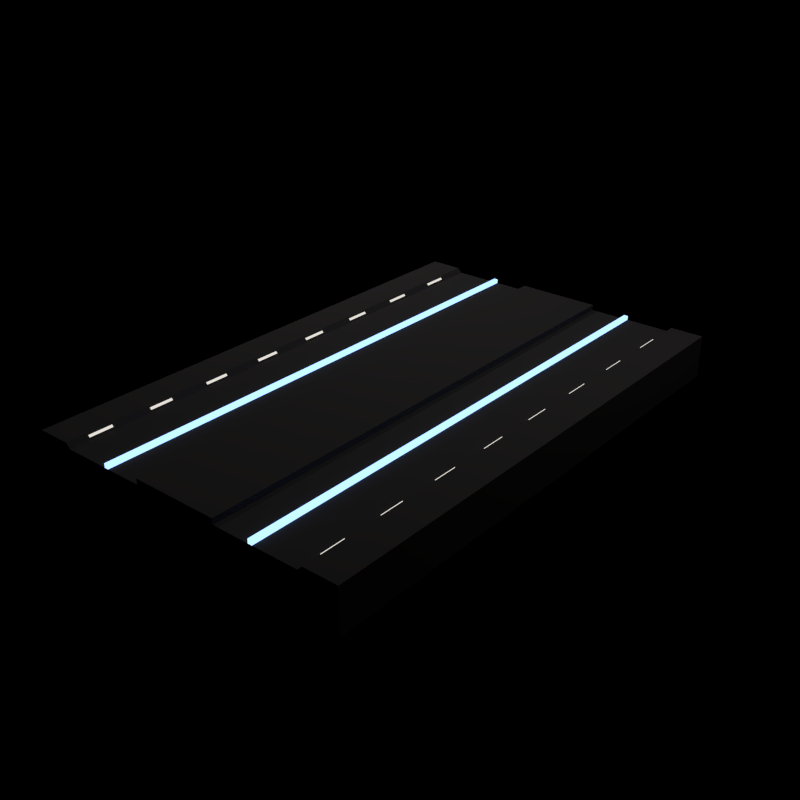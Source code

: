 # Source: Rail_path_way_new.blend  (saved by Blender 2.79.0; exported with 4.5.12 LTS)
import bpy
from mathutils import Matrix  # noqa: F401  (used for matrix-valued properties, if any)

bpy.ops.wm.read_factory_settings(use_empty=True)
scene = bpy.context.scene
scene.name = 'Scene'

# ---- collections
col_collection_1 = bpy.data.collections.new('Collection 1'); scene.collection.children.link(col_collection_1)

# ---- images (referenced by path relative to the original .blend; pixels are not part of the script)
import os
ASSET_DIR = os.environ.get("B2B_ASSET_DIR", "")  # directory of the original .blend (textures are referenced by path, not embedded)
HERE = os.path.dirname(os.path.abspath(__file__))  # packed textures are extracted next to this script under _unpacked/

def load_image(name, relpath, width, height, colorspace="sRGB"):
    """Load a texture the original file referenced (path relative to the .blend, or extracted next to this script)."""
    p = next((c for c in (os.path.join(HERE, relpath), os.path.join(ASSET_DIR, relpath)) if relpath and os.path.exists(c)), "")
    if p:
        img = bpy.data.images.load(p, check_existing=True)
        img.name = name
    else:  # same state as the original file: an image datablock whose file is absent (Cycles renders it pink)
        img = bpy.data.images.new(name, width, height)
        img.source = "FILE"
        img.filepath = "//" + (relpath or name)
    img.colorspace_settings.name = colorspace
    return img
img_texture = load_image('Texture', 'Texture.png', 1024, 1024, 'sRGB')
img_emit = load_image('Emit', 'Emit.png', 1024, 1024, 'sRGB')

# ---- materials (node trees are filled in below, after node groups)
mat_material = bpy.data.materials.new('Material')
mat_material.alpha_threshold = 0.0
mat_material.roughness = 0.5
mat_side_lights = bpy.data.materials.new('Side Lights')
mat_side_lights.alpha_threshold = 0.0
mat_side_lights.roughness = 0.5
mat_side_lights.line_color = (0.0, 0.0, 0.0, 1.0)
mat_material_005 = bpy.data.materials.new('Material.005')
mat_material_005.alpha_threshold = 0.0
mat_material_005.roughness = 0.5
mat_material_005.line_color = (0.0, 0.0, 0.0, 1.0)
mat_center_lights = bpy.data.materials.new('Center Lights')
mat_center_lights.alpha_threshold = 0.0
mat_center_lights.roughness = 0.5
mat_center_lights.line_color = (0.0, 0.0, 0.0, 1.0)

# ---- material node trees
mat_material.use_nodes = True; mat_material.node_tree.nodes.clear()
_N = mat_material.node_tree.nodes; _L = mat_material.node_tree.links
n0 = _N.new('ShaderNodeOutputMaterial'); n0.name = 'Material Output'; n0.location = (300, 300)
n1 = _N.new('ShaderNodeBsdfDiffuse'); n1.name = 'Diffuse BSDF'; n1.location = (10, 300)
n1.inputs[0].default_value = (0.03877, 0.03567, 0.0352, 1.0)
n2 = _N.new('ShaderNodeTexImage'); n2.name = 'Image Texture'; n2.location = (-169, 305)
n2.width = 140
n2.image = img_texture
_L.new(n1.outputs[0], n0.inputs[0])
n0.is_active_output = True
mat_side_lights.use_nodes = True; mat_side_lights.node_tree.nodes.clear()
_N = mat_side_lights.node_tree.nodes; _L = mat_side_lights.node_tree.links
n0 = _N.new('ShaderNodeOutputMaterial'); n0.name = 'Material Output'; n0.location = (300, 300)
n1 = _N.new('ShaderNodeEmission'); n1.name = 'Emission'; n1.location = (110, 300)
n1.inputs[0].default_value = (0.8, 0.7563, 0.6954, 1.0)
n2 = _N.new('ShaderNodeTexImage'); n2.name = 'Image Texture'; n2.location = (-98, 309)
n2.width = 140
n2.image = img_emit
_L.new(n1.outputs[0], n0.inputs[0])
n0.is_active_output = True
mat_material_005.use_nodes = True; mat_material_005.node_tree.nodes.clear()
_N = mat_material_005.node_tree.nodes; _L = mat_material_005.node_tree.links
n0 = _N.new('ShaderNodeOutputMaterial'); n0.name = 'Material Output'; n0.location = (300, 300)
n1 = _N.new('ShaderNodeEmission'); n1.name = 'Emission'; n1.location = (110, 300)
n1.inputs[0].default_value = (0.8, 0.8, 0.8, 1.0)
n2 = _N.new('ShaderNodeTexImage'); n2.name = 'Image Texture'; n2.location = (-85, 319)
n2.width = 140
n2.image = img_texture
_L.new(n1.outputs[0], n0.inputs[0])
n0.is_active_output = True
mat_center_lights.use_nodes = True; mat_center_lights.node_tree.nodes.clear()
_N = mat_center_lights.node_tree.nodes; _L = mat_center_lights.node_tree.links
n0 = _N.new('ShaderNodeOutputMaterial'); n0.name = 'Material Output'; n0.location = (300, 300)
n1 = _N.new('ShaderNodeEmission'); n1.name = 'Emission'; n1.location = (110, 300)
n1.inputs[0].default_value = (0.2972, 0.5074, 1.0, 1.0)
n1.inputs[1].default_value = 2.0
n2 = _N.new('ShaderNodeTexImage'); n2.name = 'Image Texture'; n2.location = (-91, 281)
n2.width = 140
n2.image = img_emit
_L.new(n1.outputs[0], n0.inputs[0])
n0.is_active_output = True

# ---- world
world_world = bpy.data.worlds.new('World'); scene.world = world_world
world_world.color = (0.0, 0.0, 0.0)
world_world.use_sun_shadow = False
world_world.sun_shadow_jitter_overblur = 0.0
world_world.cycles.sampling_method = 'NONE'
world_world.cycles.sample_map_resolution = 256

# ---- lights
light_point_017 = bpy.data.lights.new('Point.017', 'POINT')
light_point_017.transmission_factor = 0.0
light_point_017.energy = 21.0
light_point_017.shadow_buffer_clip_start = 0.5
light_point_017.shadow_soft_size = 0.1
light_point_017.shadow_maximum_resolution = 0.006
light_point_017.use_absolute_resolution = True
light_point_017.cycles.use_multiple_importance_sampling = False
light_point_016 = bpy.data.lights.new('Point.016', 'POINT')
light_point_016.transmission_factor = 0.0
light_point_016.energy = 100.0
light_point_016.shadow_buffer_clip_start = 0.5
light_point_016.shadow_soft_size = 0.1
light_point_016.shadow_maximum_resolution = 0.006
light_point_016.use_absolute_resolution = True
light_point_016.cycles.use_multiple_importance_sampling = False
light_point_015 = bpy.data.lights.new('Point.015', 'POINT')
light_point_015.transmission_factor = 0.0
light_point_015.energy = 45.0
light_point_015.shadow_buffer_clip_start = 0.5
light_point_015.shadow_soft_size = 0.1
light_point_015.shadow_maximum_resolution = 0.006
light_point_015.use_absolute_resolution = True
light_point_015.cycles.use_multiple_importance_sampling = False
light_point_010 = bpy.data.lights.new('Point.010', 'POINT')
light_point_010.transmission_factor = 0.0
light_point_010.energy = 100.0
light_point_010.shadow_buffer_clip_start = 0.5
light_point_010.shadow_soft_size = 0.1
light_point_010.shadow_maximum_resolution = 0.006
light_point_010.use_absolute_resolution = True
light_point_010.cycles.use_multiple_importance_sampling = False

# ---- meshes
me_plane_005 = bpy.data.meshes.new('Plane.005')
me_plane_005.from_pydata([(-1.232, -1.948, -0.3013), (-1.232, 0.0517, -0.3013), (-1.232, -1.948, -0.01685), (-1.232, 0.0517, -0.01685), (-0.9517, 0.05232, -0.01708), (-0.9513, -1.948, -0.01685), (-1.232, -1.948, 0.0173), (-1.233, 0.05232, 0.01707), (-0.9864, 0.05232, 0.01707), (-0.9859, -1.948, 0.0173), (-0.318, 0.05232, -0.01708), (-0.3176, -1.948, -0.01685), (-0.318, 0.05232, 0.0238), (-0.3176, -1.948, 0.02404), (1.231, -1.948, -0.3013), (1.231, 0.0517, -0.3013), (1.231, -1.948, -0.01685), (1.231, 0.0517, -0.01685), (-0.0005249, -1.948, -0.01685), (0.6726, -1.948, -0.01685), (0.9498, 0.05232, -0.01708), (0.9502, -1.948, -0.01685), (1.231, -1.948, 0.0173), (1.231, 0.05232, 0.01707), (0.9845, 0.05232, 0.01707), (0.9849, -1.948, 0.0173), (0.3161, 0.05232, -0.01708), (0.6118, 0.05232, -0.01708), (0.3165, -1.948, -0.01685), (-0.0005249, -1.948, 0.02404), (0.3161, 0.05232, 0.0238), (0.3165, -1.948, 0.02404), (-1.232, 0.05232, -0.3013), (-1.232, 1.941, -0.3013), (-1.232, 0.05232, -0.01685), (-1.232, 1.941, -0.01685), (-0.518, 1.941, -0.01685), (-0.518, 0.05232, -0.01685), (-0.9513, 1.941, -0.01685), (-0.9513, 0.05232, -0.01685), (-1.232, 0.05232, 0.0173), (-1.232, 1.941, 0.0173), (-0.9859, 1.941, 0.0173), (-0.9859, 0.05232, 0.0173), (-0.5958, 0.05232, -0.01685), (-0.3176, 1.941, -0.01685), (-0.6132, 0.0517, -0.3013), (-0.6132, 0.05232, -0.01685), (-0.5784, 0.05232, -0.01685), (-0.3176, 0.05232, -0.01685), (-0.3176, 1.941, 0.02404), (-0.3176, 0.05232, 0.02404), (1.231, 0.05232, -0.3013), (1.231, 1.941, -0.3013), (1.231, 0.05232, -0.01685), (1.231, 1.941, -0.01685), (-0.0005249, 1.941, -0.01685), (0.6726, 1.941, -0.01685), (0.6726, 0.05232, -0.01685), (0.9502, 1.941, -0.01685), (0.9502, 0.05232, -0.01685), (1.231, 0.05232, 0.0173), (1.231, 1.941, 0.0173), (0.9849, 1.941, 0.0173), (0.9849, 0.05232, 0.0173), (0.5948, 0.05232, -0.01685), (0.3165, 1.941, -0.01685), (0.6122, 0.05232, -0.01685), (0.3165, 0.05232, -0.01685), (-0.0005249, 1.941, 0.02404), (0.3165, 1.941, 0.02404), (0.3165, 0.05232, 0.02404), (0.9638, -1.621, 0.002384), (0.9772, -1.621, -0.009037), (0.9638, -1.796, 0.002384), (0.9772, -1.796, -0.009037), (0.9723, -1.621, 0.01145), (0.9838, -1.621, -0.002839), (0.9723, -1.796, 0.01145), (0.9838, -1.796, -0.002839), (0.9638, -1.149, 0.002384), (0.9772, -1.149, -0.009037), (0.9638, -1.324, 0.002384), (0.9772, -1.324, -0.009037), (0.9723, -1.149, 0.01145), (0.9838, -1.149, -0.002839), (0.9723, -1.324, 0.01145), (0.9838, -1.324, -0.002839), (0.9638, -0.6765, 0.002384), (0.9772, -0.6765, -0.009037), (0.9638, -0.8515, 0.002384), (0.9772, -0.8515, -0.009037), (0.9723, -0.6765, 0.01145), (0.9838, -0.6765, -0.002839), (0.9723, -0.8515, 0.01145), (0.9838, -0.8515, -0.002839), (0.9638, -0.2041, 0.002384), (0.9772, -0.2041, -0.009037), (0.9638, -0.3791, 0.002384), (0.9772, -0.3791, -0.009037), (0.9723, -0.2041, 0.01145), (0.9838, -0.2041, -0.002839), (0.9723, -0.3791, 0.01145), (0.9838, -0.3791, -0.002839), (0.9638, 0.2682, 0.002384), (0.9772, 0.2682, -0.009037), (0.9638, 0.09327, 0.002384), (0.9772, 0.09327, -0.009037), (0.9723, 0.2682, 0.01145), (0.9838, 0.2682, -0.002839), (0.9723, 0.09327, 0.01145), (0.9838, 0.09327, -0.002839), (0.9638, 0.7406, 0.002384), (0.9772, 0.7406, -0.009037), (0.9638, 0.5656, 0.002384), (0.9772, 0.5656, -0.009037), (0.9723, 0.7406, 0.01145), (0.9838, 0.7406, -0.002839), (0.9723, 0.5656, 0.01145), (0.9838, 0.5656, -0.002839), (0.9638, 1.213, 0.002384), (0.9772, 1.213, -0.009037), (0.9638, 1.038, 0.002384), (0.9772, 1.038, -0.009037), (0.9723, 1.213, 0.01145), (0.9838, 1.213, -0.002839), (0.9723, 1.038, 0.01145), (0.9838, 1.038, -0.002839), (0.9638, 1.685, 0.002384), (0.9772, 1.685, -0.009037), (0.9638, 1.51, 0.002384), (0.9772, 1.51, -0.009037), (0.9723, 1.685, 0.01145), (0.9838, 1.685, -0.002839), (0.9723, 1.51, 0.01145), (0.9838, 1.51, -0.002839), (-0.9596, -1.621, -0.002872), (-0.971, -1.621, 0.01062), (-0.9596, -1.796, -0.002872), (-0.971, -1.796, 0.01062), (-0.9695, -1.621, -0.01041), (-0.9785, -1.621, 0.005608), (-0.9695, -1.796, -0.01041), (-0.9785, -1.796, 0.005608), (-0.9596, -1.149, -0.002872), (-0.971, -1.149, 0.01062), (-0.9596, -1.324, -0.002872), (-0.971, -1.324, 0.01062), (-0.9695, -1.149, -0.01041), (-0.9785, -1.149, 0.005608), (-0.9695, -1.324, -0.01041), (-0.9785, -1.324, 0.005608), (-0.9596, -0.6765, -0.002872), (-0.971, -0.6765, 0.01062), (-0.9596, -0.8515, -0.002872), (-0.971, -0.8515, 0.01062), (-0.9695, -0.6765, -0.01041), (-0.9785, -0.6765, 0.005608), (-0.9695, -0.8515, -0.01041), (-0.9785, -0.8515, 0.005608), (-0.9596, -0.2041, -0.002872), (-0.971, -0.2041, 0.01062), (-0.9596, -0.3791, -0.002872), (-0.971, -0.3791, 0.01062), (-0.9695, -0.2041, -0.01041), (-0.9785, -0.2041, 0.005608), (-0.9695, -0.3791, -0.01041), (-0.9785, -0.3791, 0.005608), (-0.9596, 0.2682, -0.002872), (-0.971, 0.2682, 0.01062), (-0.9596, 0.09327, -0.002872), (-0.971, 0.09327, 0.01062), (-0.9695, 0.2682, -0.01041), (-0.9785, 0.2682, 0.005608), (-0.9695, 0.09327, -0.01041), (-0.9785, 0.09327, 0.005608), (-0.9596, 0.7406, -0.002872), (-0.971, 0.7406, 0.01062), (-0.9596, 0.5656, -0.002872), (-0.971, 0.5656, 0.01062), (-0.9695, 0.7406, -0.01041), (-0.9785, 0.7406, 0.005608), (-0.9695, 0.5656, -0.01041), (-0.9785, 0.5656, 0.005608), (-0.9596, 1.213, -0.002872), (-0.971, 1.213, 0.01062), (-0.9596, 1.038, -0.002872), (-0.971, 1.038, 0.01062), (-0.9695, 1.213, -0.01041), (-0.9785, 1.213, 0.005608), (-0.9695, 1.038, -0.01041), (-0.9785, 1.038, 0.005608), (-0.9596, 1.685, -0.002872), (-0.971, 1.685, 0.01062), (-0.9596, 1.51, -0.002872), (-0.971, 1.51, 0.01062), (-0.9695, 1.685, -0.01041), (-0.9785, 1.685, 0.005608), (-0.9695, 1.51, -0.01041), (-0.9785, 1.51, 0.005608), (-0.6143, 1.943, -0.01802), (-0.6143, 1.943, 0.01309), (-0.6143, -1.948, -0.01802), (-0.6143, -1.948, 0.01309), (-0.5832, 1.943, -0.01802), (-0.5832, 1.943, 0.01309), (-0.5832, -1.948, -0.01802), (-0.5832, -1.948, 0.01309), (0.5897, 1.943, -0.01802), (0.5897, 1.943, 0.01309), (0.5897, -1.948, -0.01802), (0.5897, -1.948, 0.01309), (0.6208, 1.943, -0.01802), (0.6208, 1.943, 0.01309), (0.6208, -1.948, -0.01802), (0.6208, -1.948, 0.01309)], [], [(10, 11, 13, 12), (34, 40, 41, 35, 33, 32), (5, 4, 8, 9), (6, 9, 8, 7), (2, 5, 9, 6), (4, 5, 11, 10), (11, 18, 29, 13), (26, 30, 31, 28), (55, 62, 61, 54, 52, 53), (27, 210, 19, 21, 20), (210, 27, 26, 28), (21, 25, 24, 20), (210, 28, 18, 11, 5, 2, 0, 14, 16, 21, 19), (52, 46, 32, 33, 53), (22, 23, 24, 25), (16, 22, 25, 21), (28, 31, 29, 18), (45, 49, 51, 50), (53, 33, 35, 38, 200, 204, 36, 45, 56, 66, 208, 57, 59, 55), (47, 200, 38, 39), (37, 49, 45, 36, 200, 44), (39, 38, 42, 43), (40, 43, 42, 41), (38, 35, 41, 42), (48, 37, 44), (200, 44, 48, 204), (47, 44, 200), (36, 204, 200), (31, 30, 12, 13, 29), (56, 45, 50, 69), (66, 70, 71, 68), (208, 66, 68, 65), (14, 0, 1, 15), (60, 64, 63, 59), (61, 62, 63, 64), (59, 63, 62, 55), (58, 65, 67), (67, 208, 65), (56, 69, 70, 66), (72, 73, 75, 74), (76, 78, 79, 77), (75, 79, 78, 74), (73, 77, 79, 75), (72, 76, 77, 73), (74, 78, 76, 72), (80, 81, 83, 82), (84, 86, 87, 85), (83, 87, 86, 82), (81, 85, 87, 83), (80, 84, 85, 81), (82, 86, 84, 80), (88, 89, 91, 90), (92, 94, 95, 93), (91, 95, 94, 90), (89, 93, 95, 91), (88, 92, 93, 89), (90, 94, 92, 88), (96, 97, 99, 98), (100, 102, 103, 101), (99, 103, 102, 98), (97, 101, 103, 99), (96, 100, 101, 97), (98, 102, 100, 96), (104, 105, 107, 106), (108, 110, 111, 109), (107, 111, 110, 106), (105, 109, 111, 107), (104, 108, 109, 105), (106, 110, 108, 104), (112, 113, 115, 114), (116, 118, 119, 117), (115, 119, 118, 114), (113, 117, 119, 115), (112, 116, 117, 113), (114, 118, 116, 112), (120, 121, 123, 122), (124, 126, 127, 125), (123, 127, 126, 122), (121, 125, 127, 123), (120, 124, 125, 121), (122, 126, 124, 120), (128, 129, 131, 130), (132, 134, 135, 133), (131, 135, 134, 130), (129, 133, 135, 131), (128, 132, 133, 129), (130, 134, 132, 128), (136, 137, 139, 138), (140, 142, 143, 141), (139, 143, 142, 138), (137, 141, 143, 139), (136, 140, 141, 137), (138, 142, 140, 136), (144, 145, 147, 146), (148, 150, 151, 149), (147, 151, 150, 146), (145, 149, 151, 147), (144, 148, 149, 145), (146, 150, 148, 144), (152, 153, 155, 154), (156, 158, 159, 157), (155, 159, 158, 154), (153, 157, 159, 155), (152, 156, 157, 153), (154, 158, 156, 152), (160, 161, 163, 162), (164, 166, 167, 165), (163, 167, 166, 162), (161, 165, 167, 163), (160, 164, 165, 161), (162, 166, 164, 160), (168, 169, 171, 170), (172, 174, 175, 173), (171, 175, 174, 170), (169, 173, 175, 171), (168, 172, 173, 169), (170, 174, 172, 168), (176, 177, 179, 178), (180, 182, 183, 181), (179, 183, 182, 178), (177, 181, 183, 179), (176, 180, 181, 177), (178, 182, 180, 176), (184, 185, 187, 186), (188, 190, 191, 189), (187, 191, 190, 186), (185, 189, 191, 187), (184, 188, 189, 185), (186, 190, 188, 184), (192, 193, 195, 194), (196, 198, 199, 197), (195, 199, 198, 194), (193, 197, 199, 195), (192, 196, 197, 193), (194, 198, 196, 192), (2, 6, 7, 3, 1, 0), (57, 208, 65, 58, 60, 59), (17, 23, 22, 16, 14, 15), (200, 202, 203, 201), (202, 206, 207, 203), (206, 204, 205, 207), (204, 200, 201, 205), (202, 200, 204, 206), (207, 205, 201, 203), (208, 210, 211, 209), (210, 214, 215, 211), (214, 212, 213, 215), (212, 208, 209, 213), (210, 208, 212, 214), (215, 213, 209, 211), (71, 70, 69, 50, 51)])
me_plane_005.polygons.foreach_set('material_index', [0, 0, 0, 0, 0, 0, 0, 0, 0, 0, 0, 0, 0, 0, 0, 0, 0, 0, 0, 0, 0, 0, 0, 0, 0, 0, 0, 0, 0, 0, 0, 0, 0, 0, 0, 0, 0, 0, 0, 1, 1, 1, 1, 1, 1, 1, 1, 1, 1, 1, 1, 1, 1, 1, 1, 1, 1, 1, 1, 1, 1, 1, 1, 1, 1, 1, 1, 1, 1, 1, 1, 1, 1, 1, 1, 1, 1, 1, 1, 1, 1, 1, 1, 1, 1, 1, 1, 1, 1, 1, 1, 1, 1, 1, 1, 1, 1, 1, 1, 1, 1, 1, 1, 1, 1, 1, 1, 1, 1, 1, 1, 1, 1, 1, 1, 1, 1, 1, 1, 1, 1, 1, 1, 1, 1, 1, 1, 1, 1, 1, 1, 1, 1, 1, 1, 0, 0, 0, 3, 3, 3, 3, 3, 3, 3, 3, 3, 3, 3, 3, 0])
_uv = me_plane_005.uv_layers.new(name='UVMap')
_uv.uv.foreach_set('vector', [0.758, 0.906, 0.758, 0.5, 0.7648, 0.5, 0.7648, 0.906, 0.9093, 0.3833, 0.9036, 0.3833, 0.9036, 3.145e-07, 0.9093, 2.661e-07, 0.9569, 0.0, 0.9569, 0.3833, 0.2708, 0.906, 0.2708, 0.5, 0.2769, 0.5, 0.2769, 0.906, 0.32, 0.906, 0.2769, 0.906, 0.2769, 0.5, 0.32, 0.5, 0.8408, 0.5, 0.8408, 0.443, 0.8467, 0.45, 0.8467, 0.5, 0.2708, 0.5, 0.2708, 0.906, 0.16, 0.906, 0.16, 0.5, 0.8408, 0.3143, 0.8408, 0.25, 0.8479, 0.25, 0.8479, 0.3143, 0.7508, 0.5, 0.758, 0.5, 0.758, 0.906, 0.7508, 0.906, 0.9072, 0.7893, 0.9012, 0.7893, 0.9012, 0.406, 0.9072, 0.406, 0.9569, 0.406, 0.9569, 0.7893, 0.05171, 0.906, 0.04777, 0.5, 0.06227, 0.5, 0.1108, 0.5, 0.1108, 0.906, 0.04777, 0.5, 0.05171, 0.906, 2.085e-08, 0.9061, 0.0, 0.5, 0.1108, 0.5, 0.1169, 0.5, 0.1169, 0.906, 0.1108, 0.906, 0.8405, 0.1302, 0.8408, 0.1857, 0.8408, 0.25, 0.8408, 0.3143, 0.8408, 0.443, 0.8408, 0.5, 0.791, 0.5, 0.791, 0.0, 0.8408, 0.0, 0.8408, 0.05705, 0.8408, 0.1134, 0.68, 2.419e-08, 0.6801, 0.3743, 0.68, 0.5, 0.3497, 0.5, 0.3497, 0.0, 0.16, 0.5, 0.16, 0.906, 0.1169, 0.906, 0.1169, 0.5, 0.8408, 0.0, 0.8467, 0.0, 0.8467, 0.05002, 0.8408, 0.05705, 0.8408, 0.1857, 0.8479, 0.1857, 0.8479, 0.25, 0.8408, 0.25, 0.7719, 0.8833, 0.7719, 0.5, 0.7788, 0.5, 0.7788, 0.8833, 0.791, 1.0, 0.791, 0.5, 0.8408, 0.5, 0.8408, 0.557, 0.8405, 0.6254, 0.8405, 0.6318, 0.8408, 0.645, 0.8408, 0.6857, 0.8408, 0.75, 0.8408, 0.8143, 0.8405, 0.8698, 0.8408, 0.8866, 0.8408, 0.943, 0.8408, 1.0, 0.3717, 0.8836, 0.3718, 0.5, 0.4308, 0.5003, 0.4308, 0.8836, 0.355, 0.8836, 0.32, 0.8836, 0.32, 0.5003, 0.355, 0.5003, 0.3718, 0.5, 0.3686, 0.8836, 0.4308, 0.8836, 0.4308, 0.5003, 0.4368, 0.5004, 0.4368, 0.8836, 0.4799, 0.8836, 0.4368, 0.8836, 0.4368, 0.5004, 0.4799, 0.5004, 0.8408, 0.557, 0.8408, 0.5, 0.8467, 0.5, 0.8467, 0.55, 0.3656, 0.8836, 0.355, 0.8836, 0.3686, 0.8836, 0.3718, 0.5, 0.3686, 0.8836, 0.3656, 0.8836, 0.3664, 0.5, 0.3717, 0.8836, 0.3686, 0.8836, 0.3718, 0.5, 0.355, 0.5003, 0.3664, 0.5, 0.3718, 0.5, 0.6399, 0.906, 0.6399, 0.5, 0.7508, 0.5, 0.7508, 0.906, 0.6954, 0.906, 0.8408, 0.75, 0.8408, 0.6857, 0.8479, 0.6857, 0.8479, 0.75, 0.7648, 0.5, 0.7719, 0.5, 0.7719, 0.8833, 0.7648, 0.8833, 0.5921, 0.5, 0.6399, 0.5003, 0.6399, 0.8836, 0.5913, 0.8836, 0.0, 0.5, 4.169e-08, 2.419e-08, 0.3497, 0.0, 0.3497, 0.5, 0.5291, 0.8836, 0.523, 0.8836, 0.523, 0.5004, 0.5291, 0.5003, 0.4799, 0.8836, 0.4799, 0.5004, 0.523, 0.5004, 0.523, 0.8836, 0.8408, 0.943, 0.8467, 0.95, 0.8467, 1.0, 0.8408, 1.0, 0.0, 0.0, 0.0, 0.0, 0.0, 0.0, 0.5882, 0.8836, 0.5921, 0.5, 0.5913, 0.8836, 0.8408, 0.75, 0.8479, 0.75, 0.8479, 0.8143, 0.8408, 0.8143, 0.7033, 0.4612, 0.7059, 0.4612, 0.7059, 0.4792, 0.7033, 0.4792, 0.7116, 0.4033, 0.7116, 0.4257, 0.7091, 0.4257, 0.7091, 0.4033, 0.7613, 0.4622, 0.761, 0.4583, 0.77, 0.4572, 0.77, 0.4625, 0.7386, 0.4257, 0.7398, 0.4257, 0.7398, 0.4612, 0.7386, 0.4612, 0.77, 0.404, 0.77, 0.4093, 0.761, 0.4083, 0.7613, 0.4044, 0.7334, 0.4612, 0.7319, 0.4612, 0.7319, 0.4257, 0.7334, 0.4257, 0.7039, 0.4033, 0.7065, 0.4033, 0.7065, 0.4257, 0.7039, 0.4257, 0.7136, 0.4612, 0.7136, 0.4792, 0.7111, 0.4792, 0.7111, 0.4612, 0.7518, 0.4361, 0.7515, 0.4323, 0.7605, 0.4312, 0.7605, 0.4365, 0.742, 0.4612, 0.7432, 0.4612, 0.7432, 0.4792, 0.742, 0.4792, 0.77, 0.4466, 0.77, 0.4519, 0.761, 0.4508, 0.7613, 0.4469, 0.7304, 0.4612, 0.7289, 0.4612, 0.7289, 0.4257, 0.7304, 0.4257, 0.7039, 0.4257, 0.7065, 0.4257, 0.7065, 0.4612, 0.7039, 0.4612, 0.7116, 0.4257, 0.7116, 0.4612, 0.7091, 0.4612, 0.7091, 0.4257, 0.7613, 0.4409, 0.761, 0.437, 0.77, 0.4359, 0.77, 0.4413, 0.7409, 0.4257, 0.7421, 0.4257, 0.7421, 0.4612, 0.7409, 0.4612, 0.7303, 0.405, 0.7281, 0.405, 0.7287, 0.4033, 0.7303, 0.4035, 0.7289, 0.4612, 0.7274, 0.4612, 0.7274, 0.4257, 0.7289, 0.4257, 0.7059, 0.4612, 0.7085, 0.4612, 0.7085, 0.4792, 0.7059, 0.4792, 0.7161, 0.4792, 0.7161, 0.4612, 0.7186, 0.4612, 0.7186, 0.4792, 0.7613, 0.4356, 0.761, 0.4317, 0.77, 0.4306, 0.77, 0.4359, 0.7271, 0.4033, 0.7282, 0.4033, 0.7282, 0.4257, 0.7271, 0.4257, 0.7605, 0.4099, 0.7605, 0.4152, 0.7515, 0.4141, 0.7518, 0.4103, 0.7344, 0.4792, 0.733, 0.4792, 0.733, 0.4612, 0.7344, 0.4612, 0.7085, 0.4612, 0.7111, 0.4612, 0.7111, 0.4792, 0.7085, 0.4792, 0.7141, 0.4033, 0.7141, 0.4257, 0.7116, 0.4257, 0.7116, 0.4033, 0.7518, 0.4202, 0.7515, 0.4163, 0.7605, 0.4152, 0.7605, 0.4205, 0.7409, 0.4612, 0.742, 0.4612, 0.742, 0.4792, 0.7409, 0.4792, 0.77, 0.4093, 0.77, 0.4147, 0.761, 0.4136, 0.7613, 0.4097, 0.733, 0.4792, 0.7315, 0.4792, 0.7315, 0.4612, 0.733, 0.4612, 0.7065, 0.4033, 0.7091, 0.4033, 0.7091, 0.4257, 0.7065, 0.4257, 0.7186, 0.4257, 0.7186, 0.4612, 0.7161, 0.4612, 0.7161, 0.4257, 0.7613, 0.4462, 0.761, 0.4424, 0.77, 0.4413, 0.77, 0.4466, 0.7421, 0.4257, 0.7432, 0.4257, 0.7432, 0.4612, 0.7421, 0.4612, 0.7303, 0.4087, 0.7281, 0.4087, 0.7286, 0.405, 0.7303, 0.4063, 0.7315, 0.4792, 0.73, 0.4792, 0.73, 0.4612, 0.7315, 0.4612, 0.7065, 0.4257, 0.7091, 0.4257, 0.7091, 0.4612, 0.7065, 0.4612, 0.7166, 0.4033, 0.7166, 0.4257, 0.7141, 0.4257, 0.7141, 0.4033, 0.7613, 0.4196, 0.761, 0.4158, 0.77, 0.4147, 0.77, 0.42, 0.7398, 0.4257, 0.7409, 0.4257, 0.7409, 0.4612, 0.7398, 0.4612, 0.7303, 0.4124, 0.7281, 0.4124, 0.7286, 0.4087, 0.7302, 0.4088, 0.73, 0.4792, 0.7285, 0.4792, 0.7285, 0.4612, 0.73, 0.4612, 0.7007, 0.4612, 0.7033, 0.4612, 0.7033, 0.4792, 0.7007, 0.4792, 0.7136, 0.4792, 0.7136, 0.4612, 0.7161, 0.4612, 0.7161, 0.4792, 0.7613, 0.4675, 0.761, 0.4636, 0.77, 0.4625, 0.77, 0.4679, 0.7397, 0.4612, 0.7409, 0.4612, 0.7409, 0.4792, 0.7397, 0.4792, 0.7304, 0.4197, 0.7282, 0.4197, 0.7287, 0.416, 0.7303, 0.4161, 0.7319, 0.4612, 0.7304, 0.4612, 0.7304, 0.4257, 0.7319, 0.4257, 0.7213, 0.4033, 0.7236, 0.4033, 0.7236, 0.4257, 0.7213, 0.4257, 0.7007, 0.4257, 0.7007, 0.4612, 0.6976, 0.4612, 0.6976, 0.4257, 0.7518, 0.4414, 0.7515, 0.4376, 0.7605, 0.4365, 0.7605, 0.4418, 0.7347, 0.4257, 0.736, 0.4257, 0.736, 0.4612, 0.7347, 0.4612, 0.77, 0.4679, 0.7704, 0.4732, 0.7613, 0.4721, 0.7613, 0.4682, 0.7133, 0.4612, 0.7116, 0.4612, 0.7116, 0.4257, 0.7133, 0.4257, 0.721, 0.4792, 0.7186, 0.4792, 0.7186, 0.4612, 0.721, 0.4612, 0.6976, 0.4612, 0.6976, 0.4792, 0.6945, 0.4792, 0.6945, 0.4612, 0.7613, 0.4303, 0.761, 0.4264, 0.77, 0.4253, 0.77, 0.4306, 0.736, 0.4257, 0.7373, 0.4257, 0.7373, 0.4612, 0.736, 0.4612, 0.7704, 0.4785, 0.7704, 0.4838, 0.7613, 0.4827, 0.7616, 0.4789, 0.7274, 0.4612, 0.7257, 0.4612, 0.7257, 0.4257, 0.7274, 0.4257, 0.7166, 0.4033, 0.7189, 0.4033, 0.7189, 0.4257, 0.7166, 0.4257, 0.7007, 0.4612, 0.7007, 0.4792, 0.6976, 0.4792, 0.6976, 0.4612, 0.7518, 0.4255, 0.7515, 0.4216, 0.7605, 0.4205, 0.7605, 0.4259, 0.7358, 0.4612, 0.7371, 0.4612, 0.7371, 0.4792, 0.7358, 0.4792, 0.7605, 0.4046, 0.7605, 0.4099, 0.7515, 0.4088, 0.7518, 0.4049, 0.7271, 0.4257, 0.7254, 0.4257, 0.7254, 0.4033, 0.7271, 0.4033, 0.7189, 0.4033, 0.7213, 0.4033, 0.7213, 0.4257, 0.7189, 0.4257, 0.6976, 0.4257, 0.6976, 0.4612, 0.6945, 0.4612, 0.6945, 0.4257, 0.7518, 0.4308, 0.7515, 0.4269, 0.7605, 0.4259, 0.7605, 0.4312, 0.7344, 0.4612, 0.7358, 0.4612, 0.7358, 0.4792, 0.7344, 0.4792, 0.7304, 0.4086, 0.7282, 0.4086, 0.7287, 0.4049, 0.7303, 0.4051, 0.715, 0.4612, 0.7133, 0.4612, 0.7133, 0.4257, 0.715, 0.4257, 0.7186, 0.4257, 0.721, 0.4257, 0.721, 0.4612, 0.7186, 0.4612, 0.6976, 0.4033, 0.6976, 0.4257, 0.6945, 0.4257, 0.6939, 0.4035, 0.7613, 0.4569, 0.761, 0.453, 0.77, 0.4519, 0.77, 0.4572, 0.7334, 0.4257, 0.7347, 0.4257, 0.7347, 0.4612, 0.7334, 0.4612, 0.77, 0.42, 0.77, 0.4253, 0.761, 0.4242, 0.7613, 0.4203, 0.7251, 0.4792, 0.7233, 0.4792, 0.7233, 0.4612, 0.7251, 0.4612, 0.7233, 0.4257, 0.7257, 0.4257, 0.7257, 0.4612, 0.7233, 0.4612, 0.7007, 0.4257, 0.7007, 0.4033, 0.7039, 0.4033, 0.7039, 0.4257, 0.7613, 0.4037, 0.761, 0.3998, 0.77, 0.3987, 0.77, 0.404, 0.7384, 0.4612, 0.7397, 0.4612, 0.7397, 0.4792, 0.7384, 0.4792, 0.7304, 0.4123, 0.7282, 0.4123, 0.7287, 0.4086, 0.7303, 0.4088, 0.7285, 0.4792, 0.7268, 0.4792, 0.7268, 0.4612, 0.7285, 0.4612, 0.721, 0.4612, 0.7233, 0.4612, 0.7233, 0.4792, 0.721, 0.4792, 0.7007, 0.4033, 0.7007, 0.4257, 0.6976, 0.4257, 0.6976, 0.4033, 0.7518, 0.4042, 0.7515, 0.4003, 0.7605, 0.3993, 0.7605, 0.4046, 0.7373, 0.4257, 0.7386, 0.4257, 0.7386, 0.4612, 0.7373, 0.4612, 0.7704, 0.4732, 0.7704, 0.4785, 0.7613, 0.4774, 0.7616, 0.4735, 0.7268, 0.4792, 0.7251, 0.4792, 0.7251, 0.4612, 0.7268, 0.4612, 0.721, 0.4257, 0.7233, 0.4257, 0.7233, 0.4612, 0.721, 0.4612, 0.7007, 0.4612, 0.7007, 0.4257, 0.7039, 0.4257, 0.7039, 0.4612, 0.7283, 0.4125, 0.7299, 0.4124, 0.7304, 0.4049, 0.7282, 0.4049, 0.7371, 0.4612, 0.7384, 0.4612, 0.7384, 0.4792, 0.7371, 0.4792, 0.7304, 0.416, 0.7282, 0.416, 0.7287, 0.4123, 0.7303, 0.4124, 0.7254, 0.4257, 0.7236, 0.4257, 0.7236, 0.4033, 0.7254, 0.4033, 0.8536, 0.812, 0.8479, 0.812, 0.8479, 0.406, 0.8536, 0.4061, 0.9012, 0.4061, 0.9012, 0.812, 0.5776, 0.5003, 0.5921, 0.5, 0.5913, 0.8836, 0.5776, 0.8836, 0.5291, 0.8836, 0.5291, 0.5003, 0.8977, 0.0001245, 0.9036, 0.0, 0.9036, 0.406, 0.8976, 0.406, 0.8479, 0.406, 0.8479, 0.0001179, 0.7606, 0.9811, 0.007683, 0.9811, 0.007683, 0.9729, 0.7606, 0.9729, 0.9809, 0.9785, 0.9755, 0.9785, 0.9755, 0.9722, 0.9809, 0.9722, 0.007683, 0.9895, 0.7606, 0.9895, 0.7606, 0.998, 0.007683, 0.998, 0.9734, 0.995, 0.9734, 0.9887, 0.9788, 0.9887, 0.9788, 0.995, 0.9906, 0.7893, 0.9906, -0.0003875, 0.9973, -0.0003875, 0.9973, 0.7893, 0.007683, 0.9725, 0.7606, 0.9725, 0.7606, 0.981, 0.007683, 0.981, 0.7573, 0.9797, 0.01054, 0.9797, 0.01054, 0.9905, 0.7573, 0.9905, 0.9814, 0.9837, 0.9814, 0.9891, 0.9754, 0.9891, 0.9754, 0.9837, 0.01054, 0.9803, 0.7573, 0.9803, 0.7573, 0.969, 0.01054, 0.969, 0.9814, 0.9719, 0.9814, 0.9774, 0.9754, 0.9774, 0.9754, 0.9719, 0.9921, 0.7897, 0.9921, 0.0, 0.9989, 0.0, 0.9989, 0.7897, 0.01054, 0.9688, 0.7573, 0.9688, 0.7573, 0.9575, 0.01054, 0.9575, 0.6801, 0.3833, 0.6801, 2.419e-08, 0.7356, 0.0, 0.791, 0.0, 0.791, 0.3833])
me_plane_005.materials.append(mat_material)
me_plane_005.materials.append(mat_side_lights)
me_plane_005.materials.append(mat_material_005)
me_plane_005.materials.append(mat_center_lights)
me_plane_005.use_remesh_preserve_volume = False
me_plane_005.use_remesh_preserve_attributes = False
me_plane_005.use_mirror_vertex_groups = False
me_plane_005.update()

# ---- objects
ob_low_poly_fix = bpy.data.objects.new('Low Poly Fix', me_plane_005)
ob_point_003 = bpy.data.objects.new('Point.003', light_point_017)
ob_point_002 = bpy.data.objects.new('Point.002', light_point_016)
ob_point_001 = bpy.data.objects.new('Point.001', light_point_015)
ob_point = bpy.data.objects.new('Point', light_point_010)

# ---- transforms, parenting, visibility, modifiers, constraints
ob_low_poly_fix.location = (0.03301, 0.05206, -0.06073)
ob_low_poly_fix.scale = (0.94, 0.94, 0.94)
ob_low_poly_fix.lineart.crease_threshold = 0.0
ob_point_003.location = (-0.08589, -1.827, 3.345)
ob_point_003.lineart.crease_threshold = 0.0
ob_point_002.location = (-2.44, 1.914, 2.597)
ob_point_002.lineart.crease_threshold = 0.0
ob_point_001.location = (2.392, 1.405, 2.594)
ob_point_001.lineart.crease_threshold = 0.0
ob_point.location = (0.0, 1.914, 5.261)
ob_point.lineart.crease_threshold = 0.0

# ---- collection membership
col_collection_1.objects.link(ob_low_poly_fix)
col_collection_1.objects.link(ob_point_003)
col_collection_1.objects.link(ob_point_002)
col_collection_1.objects.link(ob_point_001)
col_collection_1.objects.link(ob_point)

# ---- scene / render settings (as saved in the file)
scene.frame_start = 1; scene.frame_end = 250; scene.frame_set(1)
scene.render.engine = 'CYCLES'
scene.render.image_settings.compression = 91
scene.render.resolution_y = 1920
scene.render.resolution_percentage = 80
scene.render.dither_intensity = 0.0
scene.cycles.use_denoising = False
scene.cycles.samples = 221
scene.cycles.sampling_pattern = 'TABULATED_SOBOL'
scene.cycles.light_sampling_threshold = 0.0
scene.cycles.use_adaptive_sampling = False
scene.cycles.use_light_tree = False
scene.cycles.blur_glossy = 0.0
scene.cycles.volume_bounces = 1
scene.cycles.pixel_filter_type = 'GAUSSIAN'
scene.cycles.sample_clamp_indirect = 0.0
scene.view_settings.view_transform = 'Standard'
bpy.context.view_layer.update()

# ---- added for rendering (the .blend has no active camera): camera
cam_auto = bpy.data.cameras.new('AutoCamera')
cam_auto.lens = 50.0
cam_auto.sensor_width = 36.0
cam_auto.clip_end = 1000.0
ob_auto_camera = bpy.data.objects.new('AutoCamera', cam_auto)
scene.collection.objects.link(ob_auto_camera)
ob_auto_camera.location = (4.04782, -4.76922, 3.02135)
ob_auto_camera.rotation_euler = (1.09748, -7.21219e-08, 0.694738)
scene.camera = ob_auto_camera
bpy.context.view_layer.update()
